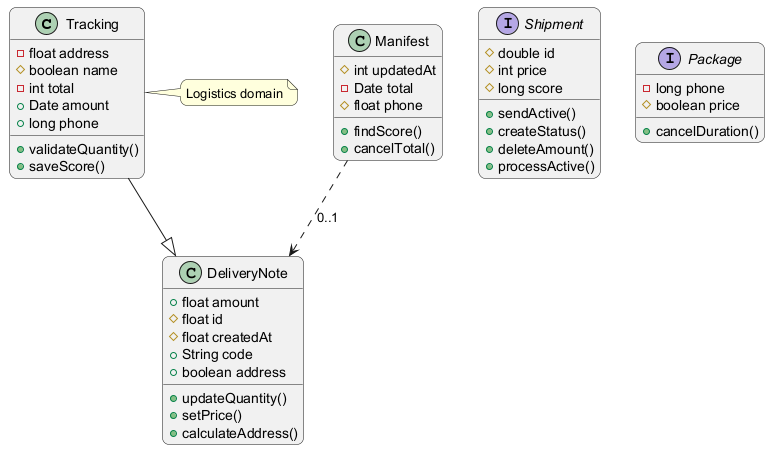

The diagram above was rendered by PlantUML. Its source (embedded in the PNG):
@startuml
skinparam backgroundColor #FFFFFF
skinparam roundCorner 15
class Tracking {
  -float address
  #boolean name
  -int total
  +Date amount
  +long phone
  +validateQuantity()
  +saveScore()
}
class Manifest {
  #int updatedAt
  -Date total
  #float phone
  +findScore()
  +cancelTotal()
}
class DeliveryNote {
  +float amount
  #float id
  #float createdAt
  +String code
  +boolean address
  +updateQuantity()
  +setPrice()
  +calculateAddress()
}
interface Shipment {
  #double id
  #int price
  #long score
  +sendActive()
  +createStatus()
  +deleteAmount()
  +processActive()
}
interface Package {
  -long phone
  #boolean price
  +cancelDuration()
}
Tracking --|> DeliveryNote
Manifest ..> DeliveryNote : "0..1"
note right of Tracking : Logistics domain
@enduml